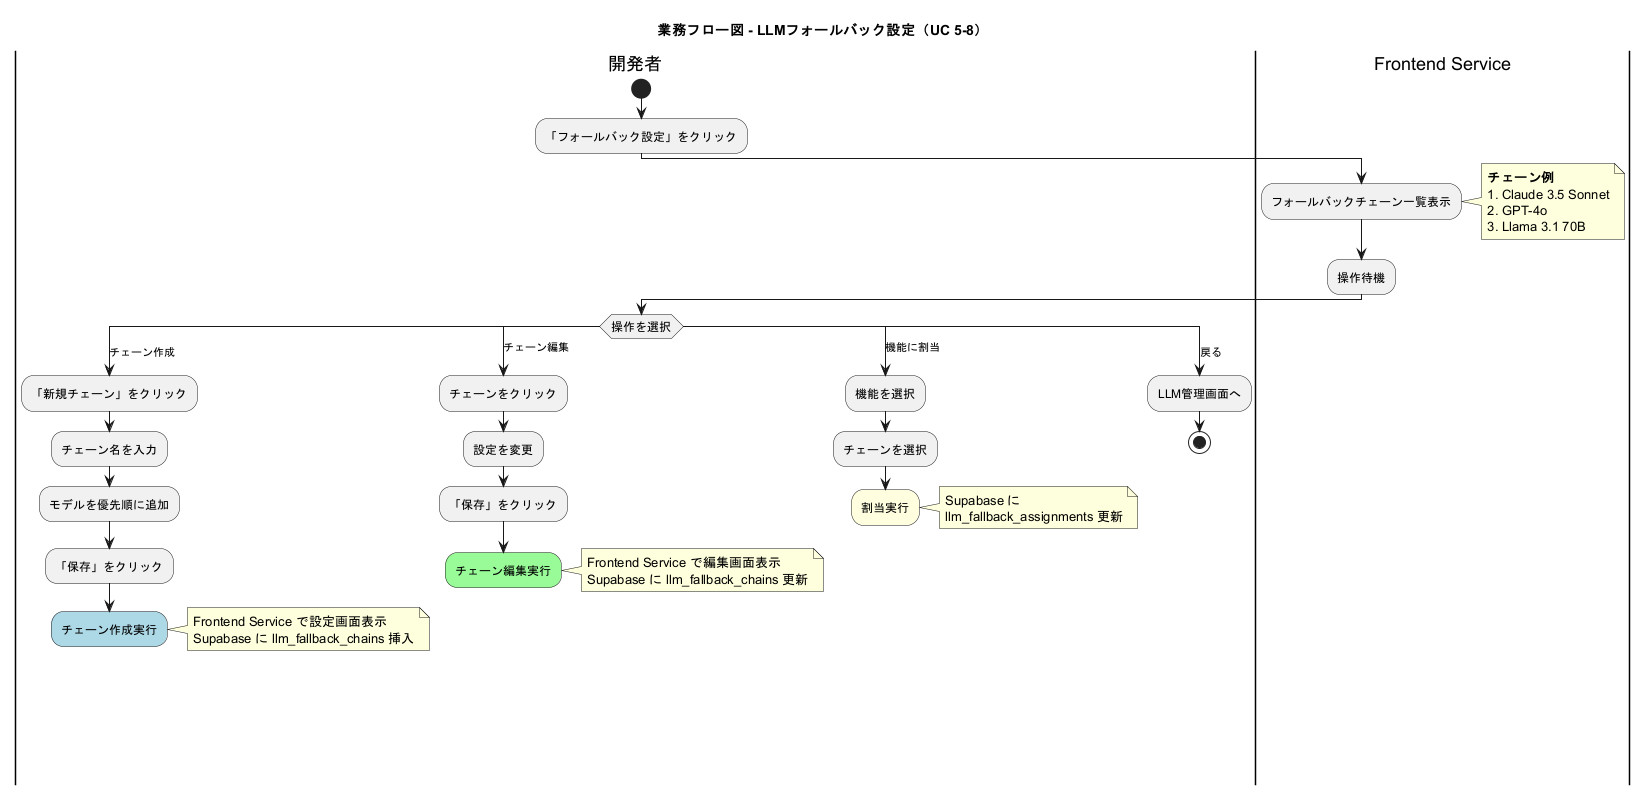

The diagram above was rendered by PlantUML. Its source (embedded in the PNG):
@startuml business_flow_llm_fallback_setting
skinparam ActivityFontSize 12
skinparam ConditionEndStyle hline

title 業務フロー図 - LLMフォールバック設定（UC 5-8）

|開発者|
start
:「フォールバック設定」をクリック;

|Frontend Service|
:フォールバックチェーン一覧表示;
note right
  **チェーン例**
  1. Claude 3.5 Sonnet
  2. GPT-4o
  3. Llama 3.1 70B
end note
:操作待機;

|開発者|
switch (操作を選択)
case (チェーン作成)
  :「新規チェーン」をクリック;
  :チェーン名を入力;
  :モデルを優先順に追加;
  :「保存」をクリック;
  #lightblue:チェーン作成実行;
  note right: Frontend Service で設定画面表示\nSupabase に llm_fallback_chains 挿入
  detach
case (チェーン編集)
  :チェーンをクリック;
  :設定を変更;
  :「保存」をクリック;
  #palegreen:チェーン編集実行;
  note right: Frontend Service で編集画面表示\nSupabase に llm_fallback_chains 更新
  detach
case (機能に割当)
  :機能を選択;
  :チェーンを選択;
  #lightyellow:割当実行;
  note right: Supabase に\nllm_fallback_assignments 更新
  detach
case (戻る)
  :LLM管理画面へ;
  stop
endswitch

@enduml